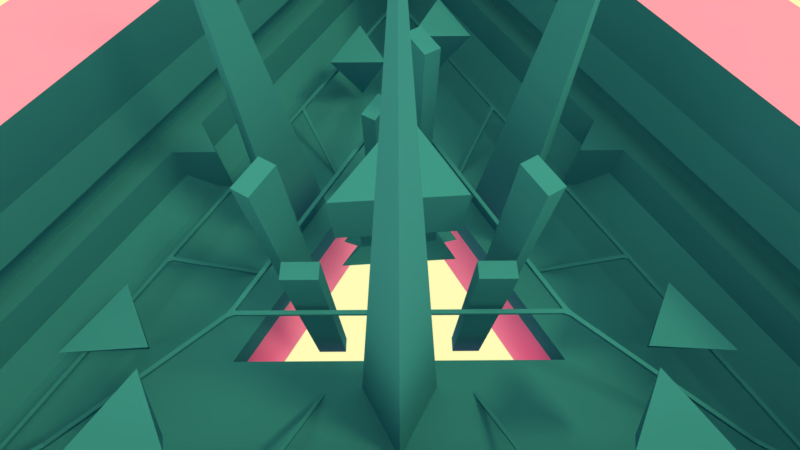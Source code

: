 # Source: level1.blend  (saved by Blender 2.77.0; exported with 4.5.12 LTS)
import bpy
from mathutils import Matrix  # noqa: F401  (used for matrix-valued properties, if any)

bpy.ops.wm.read_factory_settings(use_empty=True)
scene = bpy.context.scene
scene.name = 'Scene'

# ---- collections
col_collection_1 = bpy.data.collections.new('Collection 1'); scene.collection.children.link(col_collection_1)

# ---- materials (node trees are filled in below, after node groups)
mat_material_003 = bpy.data.materials.new('Material.003')
mat_material_003.alpha_threshold = 0.0
mat_material_003.use_transparent_shadow = False
mat_material_003.diffuse_color = (0.04346, 0.2784, 0.448, 1.0)
mat_material_003.roughness = 0.5
mat_material_003.line_color = (0.0, 0.0, 0.0, 1.0)
mat_material_002 = bpy.data.materials.new('Material.002')
mat_material_002.alpha_threshold = 0.0
mat_material_002.use_transparent_shadow = False
mat_material_002.diffuse_color = (1.0, 0.3121, 0.761, 1.0)
mat_material_002.roughness = 0.5

# ---- material node trees

# ---- world
world_world = bpy.data.worlds.new('World'); scene.world = world_world
world_world.color = (1.0, 0.9823, 0.4735)
world_world.use_sun_shadow = False
world_world.sun_shadow_jitter_overblur = 0.0
world_world.cycles.sampling_method = 'MANUAL'

# ---- cameras
cam_camera = bpy.data.cameras.new('Camera')
cam_camera.lens = 19.8
cam_camera.sensor_width = 33.23
cam_camera.sensor_height = 18.0
cam_camera.ortho_scale = 300.0
cam_camera.display_size = 2.0
cam_camera.lens_unit = 'FOV'
cam_camera.dof.focus_distance = 0.0
cam_camera.dof.aperture_fstop = 128.0
cam_camera.dof.aperture_blades = 6

# ---- lights
light_sun = bpy.data.lights.new('sun', 'SUN')
light_sun.color = (1.0, 0.8791, 0.2767)
light_sun.transmission_factor = 0.0
light_sun.angle = 0.1993
light_sun.energy = 1.0
light_sun.shadow_buffer_clip_start = 0.5
light_sun.shadow_soft_size = 0.1
light_sun.shadow_cascade_max_distance = 1000.0
light_sun.cycles.use_multiple_importance_sampling = False
light_sun_001 = bpy.data.lights.new('sun.001', 'SUN')
light_sun_001.color = (0.3588, 0.1794, 0.1576)
light_sun_001.transmission_factor = 0.0
light_sun_001.angle = 0.1993
light_sun_001.energy = 1.0
light_sun_001.shadow_buffer_clip_start = 0.5
light_sun_001.shadow_soft_size = 0.1
light_sun_001.shadow_cascade_max_distance = 1000.0
light_sun_001.cycles.use_multiple_importance_sampling = False

# ---- meshes
me_city3_000 = bpy.data.meshes.new('city3.000')
me_city3_000.from_pydata([(10.94, 18.96, 19.02), (-21.89, -1.168e-06, 19.02), (10.94, -18.96, 19.02), (27.68, 47.95, 10.42), (-55.36, -1.981e-06, 10.42), (27.68, -47.95, 10.42), (-27.68, -15.98, 10.42), (5.722e-06, -31.96, 10.42), (27.68, 15.98, 10.42), (27.68, -15.98, 10.42), (-1.907e-06, 31.96, 10.42), (-27.68, 15.98, 10.42), (-15.62, -9.018, 4.194), (4.337e-06, -18.04, 4.194), (15.62, 9.018, 4.194), (15.62, -9.018, 4.194), (3.188e-08, 18.04, 4.194), (-15.62, 9.018, 4.194), (31.47, 54.51, 10.42), (-62.94, -2.078e-06, 10.42), (31.47, -54.51, 10.42), (23.63, 40.93, 10.42), (-47.26, -1.926e-06, 10.42), (23.63, -40.93, 10.42)], [(1, 0), (2, 1), (0, 2), (21, 3), (22, 4), (23, 5), (7, 5), (9, 5), (11, 4), (4, 6), (6, 7), (3, 8), (8, 9), (3, 10), (10, 11), (6, 12), (7, 13), (8, 14), (9, 15), (10, 16), (11, 17), (3, 18), (4, 19), (5, 20), (0, 21), (1, 22), (2, 23)], [])
_uv = me_city3_000.uv_layers.new(name='UVMap')
_uv.uv.foreach_set('vector', [])
me_city3_000.materials.append(mat_material_003)
me_city3_000.use_remesh_preserve_volume = False
me_city3_000.use_remesh_preserve_attributes = False
me_city3_000.use_mirror_vertex_groups = False
me_city3_000.update()
me_city3_001 = bpy.data.meshes.new('city3.001')
me_city3_001.from_pydata([(32.3, 53.96, 11.45), (30.58, 54.95, 11.45), (32.3, 53.96, 15.44), (30.58, 54.95, 15.44), (0.3333, 0.0, 9.243), (4.572, 6.357, 24.05), (4.572, 6.357, 16.65), (4.572, -6.357, 24.05), (4.572, -6.357, 16.65), (-8.143, 0.0, 16.65), (-8.143, 0.0, 24.05), (3.007, 3.826, 21.67), (3.007, 3.826, 19.03), (3.007, -3.826, 21.67), (3.007, -3.826, 19.03), (-5.167, 0.0, 19.03), (-5.167, 0.0, 21.67), (-4.161, 1.195, 15.25), (1.386, 3.968, 15.25), (-0.4631, 1.195, 12.02), (3.775, 2.774, 15.25), (3.775, -2.774, 15.25), (1.926, 0.0, 12.02), (1.386, -3.968, 15.25), (-4.161, -1.195, 15.25), (-0.4631, -1.195, 12.02), (-5.867, 4.606, 13.3), (-0.3199, 7.38, 13.3), (-2.169, 4.606, 10.07), (7.494, 2.774, 13.12), (7.494, -2.774, 13.12), (5.645, 0.0, 9.896), (-0.3199, -7.38, 13.3), (-5.867, -4.606, 13.3), (-2.169, -4.606, 10.07), (16.47, 4.954, 5.204), (16.47, -4.954, 5.204), (25.05, 1.192e-06, 5.204), (19.33, -5.324e-09, 66.82), (-3.945, 16.74, 5.204), (-12.52, 11.79, 5.204), (-12.52, 21.69, 5.204), (-9.665, 16.74, 66.82), (-12.52, -11.79, 5.204), (-3.945, -16.74, 5.204), (-12.52, -21.69, 5.204), (-9.665, -16.74, 66.82), (13.04, 22.59, 5.216), (-26.08, -1.269e-06, 5.216), (13.04, -22.59, 5.216), (13.04, 22.59, 0.905), (-26.08, -1.269e-06, 0.905), (13.04, -22.59, 0.905), (33.41, 57.86, 5.216), (-66.81, -2.273e-06, 5.216), (33.41, -57.86, 5.216), (-26.08, -1.269e-06, -13.53), (13.04, 22.59, -13.53), (13.04, -22.59, -13.53), (25.54, 57.86, -1.649), (37.34, 51.05, -1.649), (25.54, 57.86, 36.07), (37.34, 51.05, 36.07), (32.42, 54.17, 11.45), (30.7, 55.16, 11.45), (32.42, 54.17, 15.44), (30.7, 55.16, 15.44), (31.44, 54.46, 21.2), (30.82, 54.82, 19.96), (32.06, 54.1, 19.96), (29.86, 51.71, 21.2), (29.23, 52.07, 19.96), (30.48, 51.35, 19.96), (30.58, -54.95, 11.45), (32.3, -53.96, 11.45), (30.58, -54.95, 15.44), (32.3, -53.96, 15.44), (37.34, -51.05, -1.649), (25.54, -57.86, -1.649), (37.34, -51.05, 36.07), (25.54, -57.86, 36.07), (30.71, -55.16, 11.45), (32.42, -54.17, 11.45), (30.71, -55.16, 15.44), (32.42, -54.17, 15.44), (32.66, -53.75, 11.13), (32.66, -53.75, 15.96), (30.22, -55.16, 15.96), (30.22, -55.16, 11.13), (31.44, -54.46, 21.2), (32.06, -54.1, 19.96), (30.82, -54.82, 19.96), (29.86, -51.71, 21.2), (30.48, -51.35, 19.96), (29.24, -52.07, 19.96), (-62.88, 0.9885, 11.45), (-62.88, -0.9892, 11.45), (-62.88, 0.9885, 15.44), (-62.88, -0.9892, 15.44), (-62.88, -6.81, -1.649), (-62.88, 6.81, -1.649), (-62.88, -6.81, 36.07), (-62.88, 6.81, 36.07), (-63.12, 0.9885, 11.45), (-63.12, -0.9892, 11.45), (-63.12, 0.9885, 15.44), (-63.12, -0.9892, 15.44), (-62.88, -1.419, 11.13), (-62.88, -1.419, 15.96), (-62.88, 1.418, 15.96), (-62.88, 1.418, 11.13), (-62.88, -0.0001793, 21.2), (-62.88, -0.7168, 19.96), (-62.88, 0.7164, 19.96), (-59.71, -0.0001869, 21.2), (-59.71, -0.7168, 19.96), (-59.71, 0.7164, 19.96), (33.41, 57.86, -16.69), (-66.81, -2.273e-06, -16.69), (33.41, -57.86, -16.69), (33.41, 57.86, 36.09), (-66.81, -2.273e-06, 36.09), (33.41, -57.86, 36.09), (36.91, -63.93, 25.8), (36.91, -63.93, 8.507), (36.91, 63.93, 8.507), (36.91, 63.93, 25.8), (-73.83, -2.432e-06, 25.8), (-73.83, -2.432e-06, 8.507), (-34.75, -6.384, 11.85), (-31.77, -1.912, 21.6), (-31.77, -10.86, 21.6), (-40.72, -6.384, 21.6), (48.22, 83.53, 36.09), (-96.45, -2.717e-06, 36.09), (48.22, -83.53, 36.09), (-34.75, 6.616, 6.848), (-31.77, 11.09, 16.6), (-31.77, 2.144, 16.6), (-40.72, 6.616, 16.6), (22.91, -26.9, 6.848), (17.54, -26.56, 16.6), (25.29, -22.09, 16.6), (25.89, -32.07, 16.6), (11.65, -33.4, 11.85), (6.283, -33.06, 21.6), (14.03, -28.59, 21.6), (14.63, -38.57, 21.6), (11.85, 33.29, 6.848), (14.23, 28.47, 16.6), (6.484, 32.94, 16.6), (14.83, 38.45, 16.6), (23.11, 26.79, 11.85), (25.49, 21.97, 21.6), (17.74, 26.44, 21.6), (26.09, 31.95, 21.6), (36.91, -63.93, 20.03), (36.91, -63.93, 14.27), (36.91, 63.93, 14.27), (36.91, 63.93, 20.03), (-73.83, -2.432e-06, 20.03), (-73.83, -2.432e-06, 14.27), (40.41, -70.0, 20.03), (40.41, -70.0, 14.27), (40.41, 70.0, 14.27), (40.41, 70.0, 20.03), (-80.83, -1.901e-06, 20.03), (-80.83, -1.901e-06, 14.27), (-15.62, 33.61, 5.216), (-15.62, 33.61, 14.27), (-15.62, 27.05, 5.216), (-15.62, 27.05, 14.27), (-21.3, 30.33, 5.216), (-21.3, 30.33, 14.27), (-21.29, -30.33, 5.216), (-21.29, -30.33, 14.27), (-15.61, -27.05, 5.216), (-15.61, -27.05, 14.27), (-15.61, -33.61, 5.216), (-15.61, -33.61, 14.27), (36.91, -3.276, 5.216), (36.91, -3.276, 14.27), (31.23, 0.004707, 5.216), (31.23, 0.004707, 14.27), (36.91, 3.285, 5.216), (36.91, 3.285, 14.27), (48.22, 83.53, -16.68), (-96.45, -2.717e-06, -16.68), (48.22, -83.53, -16.68), (-62.88, 2.27, 36.09), (29.48, 55.59, 36.09), (29.48, -55.59, 36.09), (-62.88, -2.27, 36.09), (33.41, 53.32, 36.09), (33.41, -53.32, 36.09), (4.572, 6.357, 31.39), (4.572, -6.357, 31.39), (-8.143, 0.0, 31.39), (7.927, 8.097, 8.0), (7.927, 8.097, 36.2), (7.927, 12.1, 8.0), (7.927, 12.1, 36.2), (9.927, 8.097, 8.0), (9.927, 8.097, 36.2), (9.927, 12.1, 8.0), (9.927, 12.1, 36.2), (7.927, -8.097, 8.0), (7.927, -8.097, 36.2), (7.927, -12.1, 8.0), (7.927, -12.1, 36.2), (9.927, -8.097, 8.0), (9.927, -8.097, 36.2), (9.927, -12.1, 8.0), (9.927, -12.1, 36.2), (-10.98, 2.816, 8.0), (-10.98, 2.816, 36.2), (-14.44, 0.8159, 8.0), (-14.44, 0.8159, 36.2), (-11.98, 4.548, 8.0), (-11.98, 4.548, 36.2), (-15.44, 2.548, 8.0), (-15.44, 2.548, 36.2), (3.049, 10.91, -2.0), (3.049, 10.91, 26.2), (6.513, 12.91, -2.0), (6.513, 12.91, 26.2), (2.049, 12.65, -2.0), (2.049, 12.65, 26.2), (5.513, 14.65, -2.0), (5.513, 14.65, 26.2), (3.049, -10.91, -2.0), (3.049, -10.91, 26.2), (6.513, -12.91, -2.0), (6.513, -12.91, 26.2), (2.049, -12.65, -2.0), (2.049, -12.65, 26.2), (5.513, -14.65, -2.0), (5.513, -14.65, 26.2), (-10.98, -2.816, -2.0), (-10.98, -2.816, 26.2), (-14.44, -0.8159, -2.0), (-14.44, -0.8159, 26.2), (-11.98, -4.548, -2.0), (-11.98, -4.548, 26.2), (-15.44, -2.548, -2.0), (-15.44, -2.548, 26.2), (-62.78, 0.9885, 11.45), (-62.78, -0.9892, 11.45), (-62.78, 0.9885, 15.44), (-62.78, -0.9892, 15.44), (-62.78, 1.419, 15.96), (-62.78, -1.419, 15.96), (-62.78, -1.419, 11.13), (-62.78, 1.419, 11.13), (30.53, -54.86, 11.45), (32.25, -53.88, 11.45), (30.53, -54.86, 15.44), (32.25, -53.88, 15.44), (30.17, -55.08, 15.96), (32.61, -53.66, 15.96), (32.61, -53.66, 11.13), (30.17, -55.08, 11.13), (32.67, 53.75, 11.13), (32.67, 53.75, 15.96), (30.21, 55.17, 15.96), (30.21, 55.17, 11.13), (32.25, 53.88, 11.45), (30.53, 54.86, 11.45), (32.25, 53.88, 15.44), (30.53, 54.86, 15.44), (32.62, 53.66, 15.96), (30.16, 55.08, 15.96), (30.16, 55.08, 11.13), (32.62, 53.66, 11.13)], [], [(19, 28, 27, 18), (18, 27, 26, 17), (26, 27, 28), (9, 8, 14, 15), (8, 6, 12, 14), (6, 9, 15, 12), (13, 16, 15, 14), (11, 13, 14, 12), (16, 11, 12, 15), (10, 5, 11, 16), (5, 7, 13, 11), (7, 10, 16, 13), (6, 18, 17, 9), (4, 19, 18, 6), (9, 17, 19, 4), (8, 21, 20, 6), (4, 22, 21, 8), (6, 20, 22, 4), (9, 24, 23, 8), (4, 25, 24, 9), (8, 23, 25, 4), (17, 26, 28, 19), (29, 30, 31), (21, 30, 29, 20), (22, 31, 30, 21), (20, 29, 31, 22), (32, 33, 34), (24, 33, 32, 23), (25, 34, 33, 24), (23, 32, 34, 25), (35, 38, 37), (37, 38, 36), (36, 38, 35), (40, 42, 41), (41, 42, 39), (39, 42, 40), (44, 46, 45), (45, 46, 43), (43, 46, 44), (47, 50, 52, 49), (49, 52, 51, 48), (48, 51, 50, 47), (47, 49, 55, 53), (49, 48, 54, 55), (48, 47, 53, 54), (52, 50, 57, 58), (51, 52, 58, 56), (50, 51, 56, 57), (262, 60, 62, 263), (263, 62, 61, 264), (264, 61, 59, 265), (265, 59, 60, 262), (3, 1, 64, 66), (2, 3, 66, 65), (0, 2, 65, 63), (1, 0, 63, 64), (64, 63, 65, 66), (68, 67, 69), (71, 72, 70), (69, 67, 70, 72), (68, 69, 72, 71), (67, 68, 71, 70), (88, 78, 80, 87), (87, 80, 79, 86), (86, 79, 77, 85), (85, 77, 78, 88), (76, 74, 82, 84), (75, 76, 84, 83), (73, 75, 83, 81), (74, 73, 81, 82), (87, 86, 259, 258), (76, 75, 256, 257), (85, 88, 261, 260), (74, 76, 257, 255), (82, 81, 83, 84), (90, 89, 91), (93, 94, 92), (91, 89, 92, 94), (90, 91, 94, 93), (89, 90, 93, 92), (110, 100, 102, 109), (109, 102, 101, 108), (108, 101, 99, 107), (107, 99, 100, 110), (98, 96, 104, 106), (97, 98, 106, 105), (95, 97, 105, 103), (96, 95, 103, 104), (109, 108, 251, 250), (98, 97, 248, 249), (107, 110, 253, 252), (96, 98, 249, 247), (104, 103, 105, 106), (112, 111, 113), (115, 116, 114), (113, 111, 114, 116), (112, 113, 116, 115), (111, 112, 115, 114), (53, 55, 119, 117), (55, 54, 118, 119), (54, 53, 117, 118), (123, 122, 194, 193, 120, 126), (127, 121, 192, 191, 122, 123), (126, 120, 190, 189, 121, 127), (53, 125, 128, 54), (159, 126, 127, 160), (54, 128, 124, 55), (160, 127, 123, 156), (55, 124, 125, 53), (156, 123, 126, 159), (129, 131, 132), (130, 131, 129), (129, 132, 130), (132, 131, 130), (120, 193, 194, 122, 135, 133), (122, 191, 192, 121, 134, 135), (121, 189, 190, 120, 133, 134), (136, 138, 139), (137, 138, 136), (136, 139, 137), (139, 138, 137), (140, 142, 143), (141, 142, 140), (140, 143, 141), (143, 142, 141), (144, 147, 145), (145, 146, 144), (144, 146, 147), (147, 146, 145), (149, 150, 148), (148, 151, 149), (148, 150, 151), (151, 150, 149), (152, 154, 155), (153, 154, 152), (152, 155, 153), (155, 154, 153), (124, 157, 158, 125), (158, 157, 163, 164), (128, 161, 157, 124), (157, 161, 167, 163), (125, 158, 161, 128), (161, 158, 164, 167), (163, 162, 165, 164), (167, 166, 162, 163), (164, 165, 166, 167), (159, 160, 166, 165), (160, 156, 162, 166), (156, 159, 165, 162), (168, 169, 171, 170), (170, 171, 173, 172), (171, 169, 173), (172, 173, 169, 168), (174, 175, 177, 176), (176, 177, 179, 178), (177, 175, 179), (178, 179, 175, 174), (180, 181, 183, 182), (182, 183, 185, 184), (183, 181, 185), (184, 185, 181, 180), (133, 135, 188, 186), (135, 134, 187, 188), (134, 133, 186, 187), (121, 192, 189), (122, 194, 191), (120, 190, 193), (5, 10, 197, 195), (7, 5, 195, 196), (10, 7, 196, 197), (197, 196, 195), (199, 201, 200, 198), (201, 205, 204, 200), (205, 203, 202, 204), (203, 199, 198, 202), (198, 200, 204, 202), (203, 205, 201, 199), (207, 206, 208, 209), (209, 208, 212, 213), (213, 212, 210, 211), (211, 210, 206, 207), (206, 210, 212, 208), (211, 207, 209, 213), (215, 217, 216, 214), (217, 221, 220, 216), (221, 219, 218, 220), (219, 215, 214, 218), (214, 216, 220, 218), (219, 221, 217, 215), (223, 222, 224, 225), (225, 224, 228, 229), (229, 228, 226, 227), (227, 226, 222, 223), (222, 226, 228, 224), (227, 223, 225, 229), (231, 233, 232, 230), (233, 237, 236, 232), (237, 235, 234, 236), (235, 231, 230, 234), (230, 232, 236, 234), (235, 237, 233, 231), (239, 238, 240, 241), (241, 240, 244, 245), (245, 244, 242, 243), (243, 242, 238, 239), (238, 242, 244, 240), (243, 239, 241, 245), (246, 253, 250, 248), (248, 250, 251, 249), (249, 251, 252, 247), (247, 252, 253, 246), (97, 95, 246, 248), (108, 107, 252, 251), (95, 96, 247, 246), (110, 109, 250, 253), (254, 261, 258, 256), (256, 258, 259, 257), (257, 259, 260, 255), (255, 260, 261, 254), (75, 73, 254, 256), (86, 85, 260, 259), (73, 74, 255, 254), (88, 87, 258, 261), (264, 265, 272, 271), (0, 1, 267, 266), (262, 263, 270, 273), (2, 0, 266, 268), (267, 272, 273, 266), (269, 271, 272, 267), (268, 270, 271, 269), (266, 273, 270, 268), (1, 3, 269, 267), (3, 2, 268, 269), (263, 264, 271, 270), (265, 262, 273, 272)])
me_city3_001.polygons.foreach_set('material_index', [0, 0, 0, 0, 0, 0, 0, 0, 0, 0, 0, 0, 0, 0, 0, 0, 0, 0, 0, 0, 0, 0, 0, 0, 0, 0, 0, 0, 0, 0, 0, 0, 0, 0, 0, 0, 0, 0, 0, 0, 0, 0, 0, 0, 0, 1, 1, 1, 0, 0, 0, 0, 1, 1, 1, 1, 1, 0, 0, 0, 0, 0, 0, 0, 0, 0, 1, 1, 1, 1, 1, 1, 1, 1, 1, 0, 0, 0, 0, 0, 0, 0, 0, 0, 1, 1, 1, 1, 1, 1, 1, 1, 1, 0, 0, 0, 0, 0, 1, 1, 1, 0, 0, 0, 0, 0, 0, 0, 0, 0, 0, 0, 0, 0, 1, 1, 1, 0, 0, 0, 0, 0, 0, 0, 0, 0, 0, 0, 0, 0, 0, 0, 0, 0, 0, 0, 0, 0, 0, 0, 0, 0, 0, 0, 0, 0, 0, 0, 0, 0, 0, 0, 0, 0, 0, 0, 0, 0, 0, 0, 0, 1, 1, 1, 1, 1, 1, 0, 0, 0, 0, 0, 0, 0, 0, 0, 0, 0, 0, 0, 0, 0, 0, 0, 0, 0, 0, 0, 0, 0, 0, 0, 0, 0, 0, 0, 0, 0, 0, 0, 0, 0, 0, 0, 0, 0, 0, 1, 1, 1, 1, 1, 1, 1, 1, 1, 1, 1, 1, 1, 1, 1, 1, 1, 1, 1, 1, 1, 1, 1, 1, 1, 1, 1, 1])
me_city3_001.materials.append(mat_material_003)
me_city3_001.materials.append(mat_material_002)
me_city3_001.use_remesh_preserve_volume = False
me_city3_001.use_remesh_preserve_attributes = False
me_city3_001.use_mirror_vertex_groups = False
me_city3_001.update()

# ---- objects
ob_terminal_003 = bpy.data.objects.new('terminal.003', None)
ob_terminal_002 = bpy.data.objects.new('terminal.002', None)
ob_terminal_001 = bpy.data.objects.new('terminal.001', None)
ob_half1_001 = bpy.data.objects.new('half1.001', me_city3_000)
ob_empty_014 = bpy.data.objects.new('Empty.014', None)
ob_empty_013 = bpy.data.objects.new('Empty.013', None)
ob_empty_010 = bpy.data.objects.new('Empty.010', None)
ob_empty_009 = bpy.data.objects.new('Empty.009', None)
ob_ai_player = bpy.data.objects.new('ai_player', None)
ob_playerspawn_001 = bpy.data.objects.new('playerspawn.001', None)
ob_playerspawn_000 = bpy.data.objects.new('playerspawn.000', None)
ob_map_view = bpy.data.objects.new('map_view', cam_camera)
ob_half1 = bpy.data.objects.new('half1', me_city3_001)
ob_empty_017 = bpy.data.objects.new('Empty.017', None)
ob_sun = bpy.data.objects.new('sun', light_sun)
ob_sun_001 = bpy.data.objects.new('sun.001', light_sun_001)
ob_terminal = bpy.data.objects.new('terminal', None)

# ---- transforms, parenting, visibility, modifiers, constraints
ob_terminal_003.location = (11.86, 33.3, 16.6)
ob_terminal_003.rotation_euler = (0.0, -0.0, -3.142)
ob_terminal_003.empty_display_type = 'ARROWS'
ob_terminal_003.empty_image_offset = (0.0, 0.0)
ob_terminal_003.lineart.crease_threshold = 0.0
ob_terminal_002.location = (-0.009556, -5.627e-05, 31.44)
ob_terminal_002.rotation_euler = (0.0, -0.0, -3.142)
ob_terminal_002.empty_display_type = 'ARROWS'
ob_terminal_002.empty_image_offset = (0.0, 0.0)
ob_terminal_002.lineart.crease_threshold = 0.0
ob_terminal_001.location = (-40.32, -0.001642, 5.213)
ob_terminal_001.rotation_euler = (0.0, -0.0, -3.142)
ob_terminal_001.empty_display_type = 'ARROWS'
ob_terminal_001.empty_image_offset = (0.0, 0.0)
ob_terminal_001.lineart.crease_threshold = 0.0
ob_half1_001.location = (0.0, 0.0, 0.0)
ob_half1_001.lock_rotations_4d = False
ob_half1_001.empty_display_type = 'ARROWS'
ob_half1_001.lineart.crease_threshold = 0.0
_m = ob_half1_001.modifiers.new('Skin', 'SKIN')
_m.use_x_symmetry = False
ob_empty_014.location = (27.74, 15.8, 6.98)
ob_empty_014.scale = (0.2, 0.2, 0.2)
ob_empty_014.empty_display_type = 'SPHERE'
ob_empty_014.empty_image_offset = (0.0, 0.0)
ob_empty_014.lineart.crease_threshold = 0.0
ob_empty_013.location = (27.59, -15.88, 6.98)
ob_empty_013.scale = (0.2, 0.2, 0.2)
ob_empty_013.empty_display_type = 'SPHERE'
ob_empty_013.empty_image_offset = (0.0, 0.0)
ob_empty_013.lineart.crease_threshold = 0.0
ob_empty_010.location = (-27.5, -16.32, 6.98)
ob_empty_010.scale = (0.2, 0.2, 0.2)
ob_empty_010.empty_display_type = 'SPHERE'
ob_empty_010.empty_image_offset = (0.0, 0.0)
ob_empty_010.lineart.crease_threshold = 0.0
ob_empty_009.location = (-27.58, 15.73, 6.98)
ob_empty_009.scale = (0.2, 0.2, 0.2)
ob_empty_009.empty_display_type = 'SPHERE'
ob_empty_009.empty_image_offset = (0.0, 0.0)
ob_empty_009.lineart.crease_threshold = 0.0
ob_ai_player.location = (-47.07, -19.62, 65.66)
ob_ai_player.empty_image_offset = (0.0, 0.0)
ob_ai_player.lineart.crease_threshold = 0.0
ob_playerspawn_001.location = (34.66, -0.004896, 14.3)
ob_playerspawn_001.rotation_euler = (-6.283, -1.571, 0.0)
ob_playerspawn_001.empty_display_type = 'ARROWS'
ob_playerspawn_001.empty_image_offset = (0.0, 0.0)
ob_playerspawn_001.lineart.crease_threshold = 0.0
ob_playerspawn_000.location = (-53.65, 0.04471, 5.219)
ob_playerspawn_000.rotation_euler = (-3.142, -1.571, 0.0)
ob_playerspawn_000.empty_display_type = 'ARROWS'
ob_playerspawn_000.empty_image_offset = (0.0, 0.0)
ob_playerspawn_000.lineart.crease_threshold = 0.0
ob_map_view.location = (-14.31, -24.77, 70.74)
ob_map_view.rotation_euler = (0.5106, 9.573e-07, -0.5299)
ob_map_view.lineart.crease_threshold = 0.0
ob_half1.location = (0.0, 0.0, 0.0)
ob_half1.lock_rotations_4d = False
ob_half1.empty_display_type = 'ARROWS'
ob_half1.lineart.crease_threshold = 0.0
ob_empty_017.location = (-7.703, -19.6, 53.53)
ob_empty_017.rotation_euler = (4.488, -0.9245, -0.8721)
ob_empty_017.empty_display_type = 'ARROWS'
ob_empty_017.empty_image_offset = (0.0, 0.0)
ob_empty_017.lineart.crease_threshold = 0.0
ob_sun.location = (-7.615, -18.59, 53.62)
ob_sun.rotation_euler = (-0.6089, 0.2139, -2.125)
ob_sun.lineart.crease_threshold = 0.0
ob_sun_001.location = (-5.615, -13.59, 52.62)
ob_sun_001.rotation_euler = (-0.78, 2.739, 1.505)
ob_sun_001.lineart.crease_threshold = 0.0
ob_terminal.location = (27.72, -0.001642, 11.42)
ob_terminal.rotation_euler = (0.0, -0.0, -3.142)
ob_terminal.empty_display_type = 'ARROWS'
ob_terminal.empty_image_offset = (0.0, 0.0)
ob_terminal.lineart.crease_threshold = 0.0

# ---- collection membership
col_collection_1.objects.link(ob_terminal_003)
col_collection_1.objects.link(ob_terminal_002)
col_collection_1.objects.link(ob_terminal_001)
col_collection_1.objects.link(ob_half1_001)
col_collection_1.objects.link(ob_empty_014)
col_collection_1.objects.link(ob_empty_013)
col_collection_1.objects.link(ob_empty_010)
col_collection_1.objects.link(ob_empty_009)
col_collection_1.objects.link(ob_ai_player)
col_collection_1.objects.link(ob_playerspawn_001)
col_collection_1.objects.link(ob_playerspawn_000)
col_collection_1.objects.link(ob_map_view)
col_collection_1.objects.link(ob_half1)
col_collection_1.objects.link(ob_empty_017)
col_collection_1.objects.link(ob_sun)
col_collection_1.objects.link(ob_sun_001)
col_collection_1.objects.link(ob_terminal)

# ---- scene / render settings (as saved in the file)
scene.camera = ob_map_view
scene.frame_start = 1; scene.frame_end = 250; scene.frame_set(1)
scene.render.engine = 'BLENDER_EEVEE_NEXT'
scene.render.resolution_percentage = 50
scene.render.dither_intensity = 0.0
scene.cycles.use_denoising = False
scene.cycles.samples = 128
scene.cycles.sampling_pattern = 'TABULATED_SOBOL'
scene.cycles.light_sampling_threshold = 0.0
scene.cycles.use_adaptive_sampling = False
scene.cycles.use_light_tree = False
scene.cycles.blur_glossy = 0.0
scene.cycles.sample_clamp_indirect = 0.0
scene.view_settings.view_transform = 'Standard'
bpy.context.view_layer.update()
